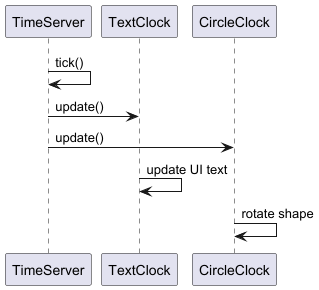

The diagram above was rendered by PlantUML. Its source (embedded in the PNG):
@startuml

participant TimeServer
participant TextClock
participant CircleClock

TimeServer -> TimeServer : tick()
TimeServer -> TextClock : update()
TimeServer -> CircleClock : update()

TextClock -> TextClock : update UI text
CircleClock -> CircleClock : rotate shape

@enduml